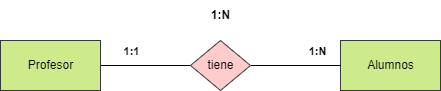

The diagram above was exported from draw.io. Its source (the exported page's mxGraphModel, read from the mxfile embedded in the PNG):
<mxGraphModel dx="1092" dy="400" grid="1" gridSize="10" guides="1" tooltips="1" connect="1" arrows="1" fold="1" page="1" pageScale="1" pageWidth="850" pageHeight="1100" math="0" shadow="0">
  <root>
    <mxCell id="0" />
    <mxCell id="1" parent="0" />
    <mxCell id="5" style="edgeStyle=none;html=1;exitX=1;exitY=0.5;exitDx=0;exitDy=0;entryX=0;entryY=0.5;entryDx=0;entryDy=0;endArrow=none;endFill=0;" edge="1" parent="1" source="2" target="4">
      <mxGeometry relative="1" as="geometry" />
    </mxCell>
    <mxCell id="7" value="&lt;b&gt;1:1&lt;/b&gt;" style="edgeLabel;html=1;align=center;verticalAlign=middle;resizable=0;points=[];" vertex="1" connectable="0" parent="5">
      <mxGeometry x="-0.34" y="1" relative="1" as="geometry">
        <mxPoint y="-14" as="offset" />
      </mxGeometry>
    </mxCell>
    <mxCell id="2" value="Profesor" style="html=1;dashed=0;whitespace=wrap;fillColor=#cdeb8b;strokeColor=#36393d;" vertex="1" parent="1">
      <mxGeometry x="10" y="110" width="100" height="50" as="geometry" />
    </mxCell>
    <mxCell id="3" value="Alumnos" style="html=1;dashed=0;whitespace=wrap;fillColor=#cdeb8b;strokeColor=#36393d;" vertex="1" parent="1">
      <mxGeometry x="350" y="110" width="100" height="50" as="geometry" />
    </mxCell>
    <mxCell id="6" style="edgeStyle=none;html=1;exitX=1;exitY=0.5;exitDx=0;exitDy=0;entryX=0;entryY=0.5;entryDx=0;entryDy=0;endArrow=none;endFill=0;" edge="1" parent="1" source="4" target="3">
      <mxGeometry relative="1" as="geometry" />
    </mxCell>
    <mxCell id="8" value="&lt;b&gt;1:N&lt;/b&gt;" style="edgeLabel;html=1;align=center;verticalAlign=middle;resizable=0;points=[];" vertex="1" connectable="0" parent="6">
      <mxGeometry x="0.464" y="-1" relative="1" as="geometry">
        <mxPoint y="-16" as="offset" />
      </mxGeometry>
    </mxCell>
    <mxCell id="10" value="" style="group" vertex="1" connectable="0" parent="1">
      <mxGeometry x="200" y="70" width="60" height="90" as="geometry" />
    </mxCell>
    <mxCell id="4" value="tiene" style="shape=rhombus;html=1;dashed=0;whitespace=wrap;perimeter=rhombusPerimeter;fillColor=#ffcccc;strokeColor=#36393d;" vertex="1" parent="10">
      <mxGeometry y="40" width="60" height="50" as="geometry" />
    </mxCell>
    <mxCell id="9" value="&lt;b&gt;1:N&lt;/b&gt;" style="text;html=1;align=center;verticalAlign=middle;resizable=1;points=[];autosize=1;strokeColor=none;fillColor=none;movable=1;rotatable=1;deletable=1;editable=1;connectable=1;" vertex="1" parent="10">
      <mxGeometry x="10" width="40" height="30" as="geometry" />
    </mxCell>
  </root>
</mxGraphModel>